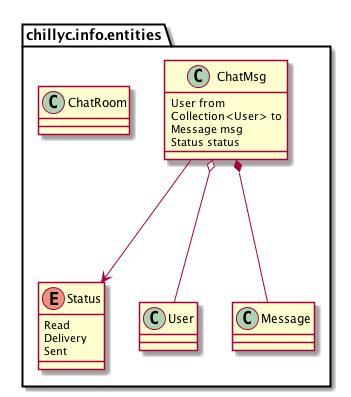

The diagram above was rendered by PlantUML. Its source (embedded in the PNG):
@startuml
package chillyc.info.entities {

    class "ChatMsg" as Chatting {
        User from
        Collection<User> to
        Message msg
        Status status
    }

    enum Status {
        Read
        Delivery
        Sent
    }

    class User

    class Message

    class ChatRoom

    Chatting o--- User
    Chatting *--- Message
    Chatting ---> Status
}

@enduml